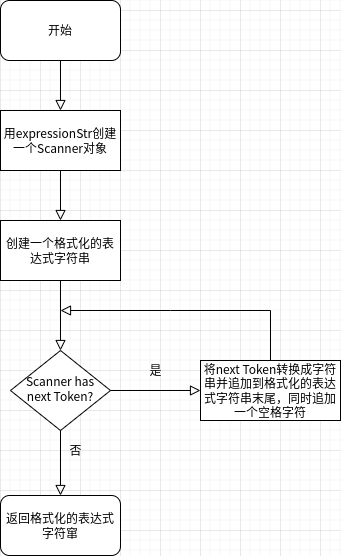

The diagram above was exported from draw.io. Its source (the exported page's mxGraphModel, read from the mxfile embedded in the PNG):
<mxGraphModel dx="1102" dy="790" grid="1" gridSize="10" guides="1" tooltips="1" connect="1" arrows="1" fold="1" page="1" pageScale="1" pageWidth="827" pageHeight="1169" math="0" shadow="0">
  <root>
    <mxCell id="WIyWlLk6GJQsqaUBKTNV-0" />
    <mxCell id="WIyWlLk6GJQsqaUBKTNV-1" parent="WIyWlLk6GJQsqaUBKTNV-0" />
    <mxCell id="A8FqsgkfZbSfSh578EId-0" value="" style="rounded=0;html=1;jettySize=auto;orthogonalLoop=1;fontSize=11;endArrow=block;endFill=0;endSize=8;strokeWidth=1;shadow=0;labelBackgroundColor=none;edgeStyle=orthogonalEdgeStyle;exitX=0.5;exitY=1;exitDx=0;exitDy=0;entryX=0.5;entryY=0;entryDx=0;entryDy=0;" edge="1" parent="WIyWlLk6GJQsqaUBKTNV-1" source="A8FqsgkfZbSfSh578EId-1" target="A8FqsgkfZbSfSh578EId-2">
      <mxGeometry relative="1" as="geometry">
        <mxPoint x="179.5" y="90" as="sourcePoint" />
        <mxPoint x="180" y="150" as="targetPoint" />
      </mxGeometry>
    </mxCell>
    <mxCell id="A8FqsgkfZbSfSh578EId-1" value="开始" style="rounded=1;whiteSpace=wrap;html=1;" vertex="1" parent="WIyWlLk6GJQsqaUBKTNV-1">
      <mxGeometry x="120" y="30" width="120" height="60" as="geometry" />
    </mxCell>
    <mxCell id="A8FqsgkfZbSfSh578EId-2" value="用expressionStr创建一个Scanner对象" style="rounded=0;whiteSpace=wrap;html=1;" vertex="1" parent="WIyWlLk6GJQsqaUBKTNV-1">
      <mxGeometry x="120" y="140" width="120" height="60" as="geometry" />
    </mxCell>
    <mxCell id="A8FqsgkfZbSfSh578EId-3" value="Scanner has next Token?" style="rhombus;whiteSpace=wrap;html=1;shadow=0;fontFamily=Helvetica;fontSize=12;align=center;strokeWidth=1;spacing=6;spacingTop=-4;" vertex="1" parent="WIyWlLk6GJQsqaUBKTNV-1">
      <mxGeometry x="130" y="380" width="100" height="80" as="geometry" />
    </mxCell>
    <mxCell id="A8FqsgkfZbSfSh578EId-4" value="创建一个格式化的表达式字符串" style="rounded=0;whiteSpace=wrap;html=1;" vertex="1" parent="WIyWlLk6GJQsqaUBKTNV-1">
      <mxGeometry x="120" y="250" width="120" height="60" as="geometry" />
    </mxCell>
    <mxCell id="A8FqsgkfZbSfSh578EId-5" value="" style="rounded=0;html=1;jettySize=auto;orthogonalLoop=1;fontSize=11;endArrow=block;endFill=0;endSize=8;strokeWidth=1;shadow=0;labelBackgroundColor=none;edgeStyle=orthogonalEdgeStyle;exitX=0.5;exitY=1;exitDx=0;exitDy=0;entryX=0.5;entryY=0;entryDx=0;entryDy=0;" edge="1" parent="WIyWlLk6GJQsqaUBKTNV-1" source="A8FqsgkfZbSfSh578EId-2" target="A8FqsgkfZbSfSh578EId-4">
      <mxGeometry relative="1" as="geometry">
        <mxPoint x="179.5" y="210" as="sourcePoint" />
        <mxPoint x="180" y="260" as="targetPoint" />
      </mxGeometry>
    </mxCell>
    <mxCell id="A8FqsgkfZbSfSh578EId-7" value="" style="rounded=0;html=1;jettySize=auto;orthogonalLoop=1;fontSize=11;endArrow=block;endFill=0;endSize=8;strokeWidth=1;shadow=0;labelBackgroundColor=none;edgeStyle=orthogonalEdgeStyle;exitX=0.5;exitY=1;exitDx=0;exitDy=0;entryX=0.5;entryY=0;entryDx=0;entryDy=0;" edge="1" parent="WIyWlLk6GJQsqaUBKTNV-1" source="A8FqsgkfZbSfSh578EId-4" target="A8FqsgkfZbSfSh578EId-3">
      <mxGeometry relative="1" as="geometry">
        <mxPoint x="220" y="330" as="sourcePoint" />
        <mxPoint x="220" y="380" as="targetPoint" />
      </mxGeometry>
    </mxCell>
    <mxCell id="A8FqsgkfZbSfSh578EId-8" value="将next Token转换成字符串并追加到格式化的表达式字符串末尾，同时追加一个空格字符" style="rounded=0;whiteSpace=wrap;html=1;" vertex="1" parent="WIyWlLk6GJQsqaUBKTNV-1">
      <mxGeometry x="320" y="390" width="140" height="60" as="geometry" />
    </mxCell>
    <mxCell id="A8FqsgkfZbSfSh578EId-9" value="返回格式化的表达式字符窜" style="rounded=1;whiteSpace=wrap;html=1;" vertex="1" parent="WIyWlLk6GJQsqaUBKTNV-1">
      <mxGeometry x="120" y="525" width="120" height="60" as="geometry" />
    </mxCell>
    <mxCell id="A8FqsgkfZbSfSh578EId-10" value="" style="rounded=0;html=1;jettySize=auto;orthogonalLoop=1;fontSize=11;endArrow=block;endFill=0;endSize=8;strokeWidth=1;shadow=0;labelBackgroundColor=none;edgeStyle=orthogonalEdgeStyle;exitX=0.5;exitY=1;exitDx=0;exitDy=0;entryX=0.5;entryY=0;entryDx=0;entryDy=0;" edge="1" parent="WIyWlLk6GJQsqaUBKTNV-1" source="A8FqsgkfZbSfSh578EId-3" target="A8FqsgkfZbSfSh578EId-9">
      <mxGeometry relative="1" as="geometry">
        <mxPoint x="200" y="480" as="sourcePoint" />
        <mxPoint x="200" y="530" as="targetPoint" />
      </mxGeometry>
    </mxCell>
    <mxCell id="A8FqsgkfZbSfSh578EId-11" value="否" style="text;html=1;align=center;verticalAlign=middle;resizable=0;points=[];autosize=1;strokeColor=none;fillColor=none;" vertex="1" parent="WIyWlLk6GJQsqaUBKTNV-1">
      <mxGeometry x="180" y="470" width="30" height="20" as="geometry" />
    </mxCell>
    <mxCell id="A8FqsgkfZbSfSh578EId-17" value="" style="rounded=0;html=1;jettySize=auto;orthogonalLoop=1;fontSize=11;endArrow=block;endFill=0;endSize=8;strokeWidth=1;shadow=0;labelBackgroundColor=none;edgeStyle=orthogonalEdgeStyle;exitX=1;exitY=0.5;exitDx=0;exitDy=0;entryX=0;entryY=0.5;entryDx=0;entryDy=0;" edge="1" parent="WIyWlLk6GJQsqaUBKTNV-1" source="A8FqsgkfZbSfSh578EId-3" target="A8FqsgkfZbSfSh578EId-8">
      <mxGeometry relative="1" as="geometry">
        <mxPoint x="190" y="320" as="sourcePoint" />
        <mxPoint x="190" y="390" as="targetPoint" />
      </mxGeometry>
    </mxCell>
    <mxCell id="A8FqsgkfZbSfSh578EId-18" value="是" style="text;html=1;align=center;verticalAlign=middle;resizable=0;points=[];autosize=1;strokeColor=none;fillColor=none;" vertex="1" parent="WIyWlLk6GJQsqaUBKTNV-1">
      <mxGeometry x="260" y="390" width="30" height="20" as="geometry" />
    </mxCell>
    <mxCell id="A8FqsgkfZbSfSh578EId-19" value="" style="rounded=0;html=1;jettySize=auto;orthogonalLoop=1;fontSize=11;endArrow=block;endFill=0;endSize=8;strokeWidth=1;shadow=0;labelBackgroundColor=none;edgeStyle=orthogonalEdgeStyle;exitX=0.5;exitY=0;exitDx=0;exitDy=0;" edge="1" parent="WIyWlLk6GJQsqaUBKTNV-1" source="A8FqsgkfZbSfSh578EId-8">
      <mxGeometry relative="1" as="geometry">
        <mxPoint x="410" y="340" as="sourcePoint" />
        <mxPoint x="180" y="340" as="targetPoint" />
        <Array as="points">
          <mxPoint x="390" y="340" />
          <mxPoint x="290" y="340" />
        </Array>
      </mxGeometry>
    </mxCell>
  </root>
</mxGraphModel>